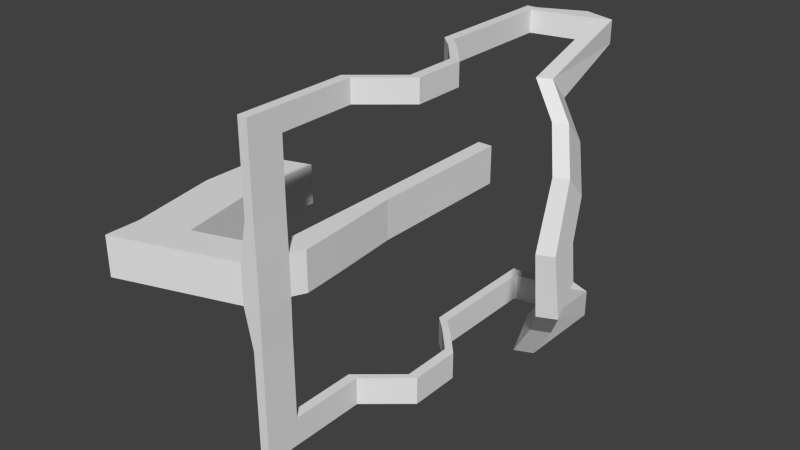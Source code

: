 # Source: RetainingClip.blend  (saved by Blender 2.71.0; exported with 4.5.12 LTS)
import bpy
from mathutils import Matrix  # noqa: F401  (used for matrix-valued properties, if any)

bpy.ops.wm.read_factory_settings(use_empty=True)
scene = bpy.context.scene
scene.name = 'Scene'

# ---- collections
col_collection_1 = bpy.data.collections.new('Collection 1'); scene.collection.children.link(col_collection_1)

# ---- world
world_world = bpy.data.worlds.new('World'); scene.world = world_world
world_world.color = (0.05088, 0.05088, 0.05088)
world_world.use_sun_shadow = False
world_world.sun_shadow_jitter_overblur = 0.0
world_world.cycles.sampling_method = 'MANUAL'
world_world.cycles.sample_map_resolution = 256

# ---- meshes
me_cube_001 = bpy.data.meshes.new('Cube.001')
me_cube_001.from_pydata([(-0.9102, 2.177, 2.592), (-0.9102, 3.989, 2.592), (0.902, 3.989, 2.592), (0.902, 2.177, 2.592), (-0.9102, 2.177, 3.177), (-0.9102, 3.989, 3.177), (0.902, 3.989, 3.177), (0.902, 2.177, 3.177), (-0.78, 3.989, 3.177), (-0.4175, 3.989, 3.177), (0.2704, 3.989, 3.177), (0.7382, 3.989, 3.177), (0.7382, 3.989, 2.592), (0.2704, 3.989, 2.592), (-0.4175, 3.989, 2.592), (-0.78, 3.989, 2.592), (0.7382, 2.177, 3.177), (0.2704, 2.177, 3.177), (-0.4175, 2.177, 3.177), (-0.78, 2.177, 3.177), (-0.78, 2.177, 2.592), (-0.4175, 2.177, 2.592), (0.2704, 2.177, 2.592), (0.7382, 2.177, 2.592), (0.04106, 3.989, 3.207), (-0.1882, 3.989, 3.207), (-0.1882, 3.989, 2.089), (0.04106, 3.989, 2.089), (-0.1882, 2.177, 3.207), (0.04106, 2.177, 3.207), (0.04106, 2.177, 2.089), (-0.1882, 2.177, 2.089), (-0.1882, 3.989, 2.089), (0.04106, 3.989, 2.089), (0.04106, 2.177, 2.089), (-0.1882, 2.177, 2.089), (-0.1882, 1.953, -5.008), (0.04106, 1.953, -5.008), (0.04106, 0.141, -5.008), (-0.1882, 0.141, -5.008), (0.04106, 2.762, -2.19), (0.04106, 0.9495, -2.19), (-0.1882, 0.9495, -2.19), (-0.1882, 2.762, -2.19), (-0.1882, 6.628, -6.01), (0.04106, 6.628, -6.01), (0.04106, 7.437, -3.191), (-0.1882, 7.437, -3.191), (-0.1882, 10.31, -5.945), (0.04106, 10.31, -5.945), (0.04106, 11.12, -3.127), (-0.1882, 11.12, -3.127), (0.04106, 10.49, 3.002), (-0.1882, 10.49, 3.002), (-0.1882, 10.49, 2.089), (0.04106, 10.49, 2.089), (0.04106, 6.956, 3.382), (0.04106, 6.956, 2.089), (-0.1882, 6.956, 2.089), (-0.1882, 6.956, 3.382), (0.04106, 4.674, 3.588), (-0.1882, 4.674, 2.089), (0.04106, 4.674, 2.089), (-0.1882, 4.674, 3.588), (0.04106, 18.62, 3.002), (-0.1882, 18.62, 3.002), (-0.1882, 18.62, 2.089), (0.04106, 18.62, 2.089), (-0.9102, 8.0, 2.592), (0.902, 8.0, 2.592), (-0.9102, 8.0, 3.177), (0.902, 8.0, 3.177), (-0.78, 8.0, 3.177), (0.7382, 8.0, 3.177), (0.7382, 8.0, 2.592), (-0.78, 8.0, 2.592), (-0.9102, 9.845, 5.095), (0.902, 9.845, 5.095), (-0.9102, 9.845, 5.68), (0.902, 9.845, 5.68), (-0.78, 9.845, 5.68), (0.7382, 9.845, 5.68), (0.7382, 9.845, 5.095), (-0.78, 9.845, 5.095), (-0.9102, 12.56, 5.095), (0.902, 12.66, 5.095), (-0.9102, 12.56, 5.68), (0.902, 12.66, 5.68), (-0.78, 12.56, 5.68), (0.7382, 12.66, 5.68), (0.7382, 12.66, 5.095), (-0.78, 12.56, 5.095), (-0.9102, 13.99, 3.735), (0.902, 13.99, 3.735), (-0.9102, 13.99, 4.321), (0.902, 13.99, 4.321), (-0.78, 13.99, 4.321), (0.7382, 13.99, 4.321), (0.7382, 13.99, 3.735), (-0.78, 13.99, 3.735), (-0.9102, 14.79, 2.784), (0.902, 14.79, 2.784), (-0.9102, 14.79, 3.369), (0.902, 14.79, 3.369), (-0.78, 14.79, 3.369), (0.7382, 14.79, 3.369), (0.7382, 14.79, 2.784), (-0.78, 14.79, 2.784), (-0.9102, 17.28, 2.784), (0.902, 17.28, 2.784), (-0.9102, 17.28, 3.369), (0.902, 17.28, 3.369), (-0.78, 17.28, 3.369), (0.7382, 17.28, 3.369), (0.7382, 17.28, 2.784), (-0.78, 17.28, 2.784), (-0.9102, 21.55, 2.784), (0.902, 21.55, 2.784), (-0.9102, 21.55, 3.369), (0.902, 21.55, 3.369), (-0.78, 21.55, 3.369), (0.7382, 21.55, 3.369), (0.7382, 21.55, 2.784), (-0.78, 21.55, 2.784), (0.7382, 20.24, 2.784), (0.7382, 20.97, 3.369), (0.902, 20.24, 2.784), (0.902, 20.97, 3.369), (-0.78, 21.09, 3.369), (-0.78, 20.36, 2.784), (-0.9102, 21.09, 3.369), (-0.9102, 20.36, 2.784), (-0.78, 21.55, 3.369), (-0.78, 21.55, 2.784), (0.902, 21.57, 6.818), (0.7382, 21.57, 6.818), (-0.9102, 22.58, 6.003), (0.902, 22.58, 6.003), (-0.78, 22.58, 6.003), (0.7382, 22.58, 6.003), (0.7382, 21.97, 7.873), (0.902, 21.97, 7.873), (-0.78, 22.09, 7.873), (-0.9102, 22.09, 7.873), (0.902, 22.17, 4.949), (0.7382, 22.17, 4.949), (-0.9102, 21.79, 7.092), (-0.78, 21.79, 7.092), (-0.9102, 22.27, 5.223), (-0.78, 22.27, 5.223), (0.7831, 15.28, 7.72), (0.6194, 16.37, 7.72), (0.6194, 16.77, 8.775), (0.7831, 15.68, 8.775), (-0.6611, 16.89, 8.775), (-0.7914, 15.8, 8.775), (-0.7914, 15.5, 7.994), (-0.6611, 16.59, 7.994), (0.7831, 15.28, 7.72), (0.6194, 16.37, 7.72), (0.6194, 16.77, 8.775), (0.7831, 15.68, 8.775), (-0.6611, 16.89, 8.775), (-0.7914, 15.8, 8.775), (-0.7914, 15.5, 7.994), (-0.6611, 16.59, 7.994), (0.3032, 12.58, 10.93), (0.1395, 13.68, 10.93), (0.1395, 14.08, 11.99), (0.3032, 12.99, 11.99), (-0.3244, 14.2, 11.99), (-0.4547, 13.1, 11.99), (-0.4547, 12.81, 11.21), (-0.3244, 13.9, 11.21), (-0.09248, 13.78, 11.99), (-0.07575, 12.39, 11.99), (-0.07575, 12.04, 11.07), (-0.09248, 13.43, 11.07), (-0.623, 14.78, 9.601), (-0.4928, 15.87, 9.601), (-0.623, 15.08, 10.38), (-0.4928, 16.17, 10.38), (0.3794, 15.53, 9.327), (0.5432, 14.44, 9.327), (0.5432, 14.84, 10.38), (0.3794, 15.93, 10.38)], [], [(4, 5, 1, 0), (8, 15, 75, 72), (6, 7, 3, 2), (19, 4, 0, 20), (23, 12, 2, 3), (19, 8, 5, 4), (12, 11, 73, 74), (8, 9, 14, 15), (24, 10, 13, 27), (10, 11, 12, 13), (7, 16, 23, 3), (16, 17, 22, 23), (28, 18, 21, 31), (18, 19, 20, 21), (0, 1, 15, 20), (20, 15, 14, 21), (22, 13, 12, 23), (7, 6, 11, 16), (16, 11, 10, 17), (28, 25, 9, 18), (18, 9, 8, 19), (13, 22, 30, 34, 33), (27, 13, 33), (9, 25, 26, 14), (56, 57, 55, 52), (17, 29, 30, 22), (29, 28, 31, 30), (17, 10, 24, 29), (29, 24, 25, 28), (40, 41, 38, 37), (30, 31, 35, 34), (14, 26, 32), (26, 27, 33, 32), (39, 36, 37, 38), (42, 43, 36, 39), (41, 42, 39, 38), (43, 40, 46, 47), (33, 34, 41, 40), (35, 32, 43, 42), (34, 35, 42, 41), (32, 33, 40, 43), (47, 46, 50, 51), (40, 37, 45, 46), (36, 43, 47, 44), (37, 36, 44, 45), (51, 50, 49, 48), (46, 45, 49, 50), (44, 47, 51, 48), (45, 44, 48, 49), (52, 55, 67, 64), (58, 59, 53, 54), (57, 58, 54, 55), (59, 56, 52, 53), (60, 62, 57, 56), (61, 63, 59, 58), (62, 61, 58, 57), (63, 60, 56, 59), (24, 27, 62, 60), (26, 25, 63, 61), (27, 26, 61, 62), (25, 24, 60, 63), (65, 64, 67, 66), (54, 53, 65, 66), (55, 54, 66, 67), (53, 52, 64, 65), (21, 14, 32, 35, 31), (72, 75, 83, 80), (74, 73, 81, 82), (2, 12, 74, 69), (5, 8, 72, 70), (15, 1, 68, 75), (6, 2, 69, 71), (11, 6, 71, 73), (1, 5, 70, 68), (80, 83, 91, 88), (82, 81, 89, 90), (69, 74, 82, 77), (70, 72, 80, 78), (75, 68, 76, 83), (71, 69, 77, 79), (73, 71, 79, 81), (68, 70, 78, 76), (88, 91, 99, 96), (90, 89, 97, 98), (77, 82, 90, 85), (78, 80, 88, 86), (83, 76, 84, 91), (79, 77, 85, 87), (81, 79, 87, 89), (76, 78, 86, 84), (96, 99, 107, 104), (98, 97, 105, 106), (85, 90, 98, 93), (86, 88, 96, 94), (91, 84, 92, 99), (87, 85, 93, 95), (89, 87, 95, 97), (84, 86, 94, 92), (104, 107, 115, 112), (106, 105, 113, 114), (93, 98, 106, 101), (94, 96, 104, 102), (99, 92, 100, 107), (95, 93, 101, 103), (97, 95, 103, 105), (92, 94, 102, 100), (125, 127, 134, 135), (124, 125, 121, 122), (101, 106, 114, 109), (102, 104, 112, 110), (107, 100, 108, 115), (103, 101, 109, 111), (105, 103, 111, 113), (100, 102, 110, 108), (121, 119, 117, 122), (118, 120, 123, 116), (126, 124, 122, 117), (148, 146, 143, 136), (129, 131, 116, 123), (127, 126, 117, 119), (143, 146, 156, 155), (131, 130, 118, 116), (114, 113, 125, 124), (109, 114, 124, 126), (111, 109, 126, 127), (113, 111, 127, 125), (112, 115, 129, 128), (110, 112, 128, 130), (115, 108, 131, 129), (108, 110, 130, 131), (127, 119, 144, 134), (121, 125, 135, 145), (129, 123, 133), (123, 120, 132, 133), (143, 142, 138, 136), (140, 141, 137, 139), (147, 149, 138, 142), (146, 147, 157, 156), (134, 144, 137, 141), (145, 135, 140, 139), (149, 148, 136, 138), (144, 145, 139, 137), (128, 129, 133, 132, 120), (119, 121, 145, 144), (118, 130, 146, 148), (130, 128, 147, 146), (128, 120, 149, 147), (120, 118, 148, 149), (155, 156, 164, 163), (156, 157, 165, 164), (135, 134, 150, 151), (134, 141, 153, 150), (147, 142, 154, 157), (142, 143, 155, 154), (141, 140, 152, 153), (140, 135, 151, 152), (180, 178, 172, 171), (178, 179, 173, 172), (151, 150, 158, 159), (150, 153, 161, 158), (157, 154, 162, 165), (154, 155, 163, 162), (153, 152, 160, 161), (152, 151, 159, 160), (172, 173, 170, 171), (167, 166, 169, 168), (182, 183, 166, 167), (183, 184, 169, 166), (179, 181, 170, 173), (181, 180, 171, 170), (184, 185, 168, 169), (185, 182, 167, 168), (175, 169, 168, 174), (176, 166, 169, 175), (176, 172, 173, 177), (177, 173, 170, 174), (171, 175, 174, 170), (172, 176, 175, 171), (166, 176, 177, 167), (167, 177, 174, 168), (163, 164, 178, 180), (164, 165, 179, 178), (165, 162, 181, 179), (162, 163, 180, 181), (159, 158, 183, 182), (158, 161, 184, 183), (161, 160, 185, 184), (160, 159, 182, 185)])
me_cube_001.use_remesh_preserve_volume = False
me_cube_001.use_remesh_preserve_attributes = False
me_cube_001.use_mirror_vertex_groups = False
me_cube_001.update()

# ---- objects
ob_cube = bpy.data.objects.new('Cube', me_cube_001)

# ---- transforms, parenting, visibility, modifiers, constraints
ob_cube.location = (0.02838, -1.768, 3.973)
ob_cube.rotation_euler = (-0.0, 1.571, 0.0)
ob_cube.scale = (0.07625, 0.008383, 0.007363)
ob_cube.lineart.crease_threshold = 0.0

# ---- collection membership
col_collection_1.objects.link(ob_cube)

# ---- scene / render settings (as saved in the file)
scene.frame_start = 1; scene.frame_end = 250; scene.frame_set(1)
scene.render.engine = 'BLENDER_EEVEE_NEXT'
scene.render.resolution_percentage = 50
scene.render.dither_intensity = 0.0
scene.cycles.use_denoising = False
scene.cycles.samples = 10
scene.cycles.sampling_pattern = 'TABULATED_SOBOL'
scene.cycles.light_sampling_threshold = 0.0
scene.cycles.use_adaptive_sampling = False
scene.cycles.use_light_tree = False
scene.cycles.blur_glossy = 0.0
scene.cycles.volume_bounces = 1
scene.cycles.pixel_filter_type = 'GAUSSIAN'
scene.cycles.sample_clamp_indirect = 0.0
scene.view_settings.view_transform = 'Standard'
bpy.context.view_layer.update()

# ---- added for rendering (the .blend has no active camera and no usable light): camera, sun
cam_auto = bpy.data.cameras.new('AutoCamera')
cam_auto.lens = 50.0
cam_auto.sensor_width = 36.0
cam_auto.clip_end = 1000.0
ob_auto_camera = bpy.data.objects.new('AutoCamera', cam_auto)
scene.collection.objects.link(ob_auto_camera)
ob_auto_camera.location = (0.298692, -1.97033, 4.17207)
ob_auto_camera.rotation_euler = (1.09748, -7.21219e-08, 0.694738)
scene.camera = ob_auto_camera
light_auto_sun = bpy.data.lights.new('AutoSun', 'SUN')
light_auto_sun.energy = 3.0
light_auto_sun.angle = 0.0523599
ob_auto_sun = bpy.data.objects.new('AutoSun', light_auto_sun)
scene.collection.objects.link(ob_auto_sun)
ob_auto_sun.rotation_euler = (0.872665, 0.174533, 0.523599)
bpy.context.view_layer.update()
